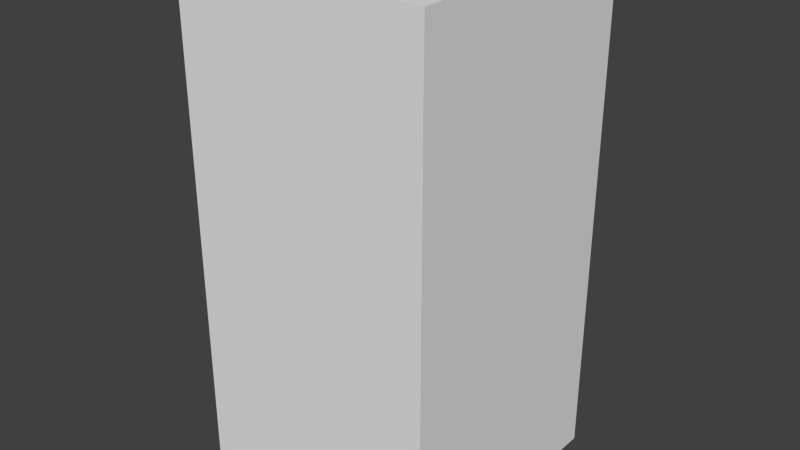 # Source: greyAxesSix.blend  (saved by Blender 2.68.0; exported with 4.5.12 LTS)
import bpy
from mathutils import Matrix  # noqa: F401  (used for matrix-valued properties, if any)

bpy.ops.wm.read_factory_settings(use_empty=True)
scene = bpy.context.scene
scene.name = 'Scene'

# ---- collections
col_collection_1 = bpy.data.collections.new('Collection 1'); scene.collection.children.link(col_collection_1)

# ---- world
world_world = bpy.data.worlds.new('World'); scene.world = world_world
world_world.color = (0.05088, 0.05088, 0.05088)
world_world.use_sun_shadow = False
world_world.sun_shadow_jitter_overblur = 0.0
world_world.cycles.sampling_method = 'MANUAL'
world_world.cycles.sample_map_resolution = 256

# ---- meshes
me_greyaxessix = bpy.data.meshes.new('greyAxesSix')
me_greyaxessix.from_pydata([(-0.5, -0.5, -1.0), (-0.5, 0.5, -1.0), (0.5, 0.5, -1.0), (0.5, -0.5, -1.0), (-0.5, -0.5, 1.0), (-0.5, 0.5, 1.0), (0.5, 0.5, 1.0), (0.5, -0.5, 1.0)], [], [(4, 5, 1, 0), (5, 6, 2, 1), (6, 7, 3, 2), (7, 4, 0, 3), (0, 1, 2, 3), (7, 6, 5, 4)])
me_greyaxessix.use_remesh_preserve_volume = False
me_greyaxessix.use_remesh_preserve_attributes = False
me_greyaxessix.use_mirror_vertex_groups = False
me_greyaxessix.update()

# ---- objects
ob_greyaxessix = bpy.data.objects.new('greyAxesSix', me_greyaxessix)

# ---- transforms, parenting, visibility, modifiers, constraints
ob_greyaxessix.location = (0.0, 0.0, 0.0)
ob_greyaxessix.lineart.crease_threshold = 0.0

# ---- collection membership
col_collection_1.objects.link(ob_greyaxessix)

# ---- scene / render settings (as saved in the file)
scene.frame_start = 1; scene.frame_end = 250; scene.frame_set(1)
scene.render.engine = 'BLENDER_EEVEE_NEXT'
scene.render.image_settings.color_mode = 'RGB'
scene.render.image_settings.compression = 90
scene.render.resolution_percentage = 50
scene.render.dither_intensity = 0.0
scene.cycles.use_denoising = False
scene.cycles.samples = 10
scene.cycles.sampling_pattern = 'TABULATED_SOBOL'
scene.cycles.light_sampling_threshold = 0.0
scene.cycles.use_adaptive_sampling = False
scene.cycles.use_light_tree = False
scene.cycles.blur_glossy = 0.0
scene.cycles.volume_bounces = 1
scene.cycles.pixel_filter_type = 'GAUSSIAN'
scene.cycles.sample_clamp_indirect = 0.0
scene.view_settings.view_transform = 'Standard'
bpy.context.view_layer.update()

# ---- added for rendering (the .blend has no active camera and no usable light): camera, sun
cam_auto = bpy.data.cameras.new('AutoCamera')
cam_auto.lens = 50.0
cam_auto.sensor_width = 36.0
cam_auto.clip_end = 1000.0
ob_auto_camera = bpy.data.objects.new('AutoCamera', cam_auto)
scene.collection.objects.link(ob_auto_camera)
ob_auto_camera.location = (2.26633, -2.71959, 1.81306)
ob_auto_camera.rotation_euler = (1.09748, -7.21219e-08, 0.694738)
scene.camera = ob_auto_camera
light_auto_sun = bpy.data.lights.new('AutoSun', 'SUN')
light_auto_sun.energy = 3.0
light_auto_sun.angle = 0.0523599
ob_auto_sun = bpy.data.objects.new('AutoSun', light_auto_sun)
scene.collection.objects.link(ob_auto_sun)
ob_auto_sun.rotation_euler = (0.872665, 0.174533, 0.523599)
bpy.context.view_layer.update()
